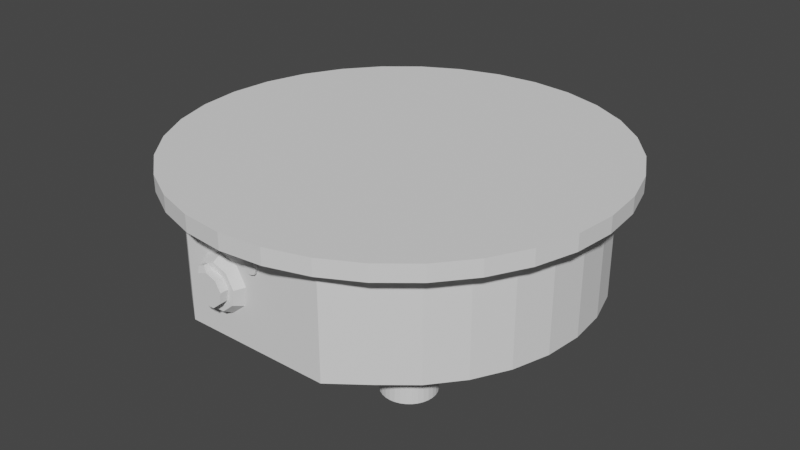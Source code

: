 # Source: billig.blend  (saved by Blender 3.6.13; exported with 4.5.12 LTS)
import bpy
from mathutils import Matrix  # noqa: F401  (used for matrix-valued properties, if any)

bpy.ops.wm.read_factory_settings(use_empty=True)
scene = bpy.context.scene
scene.name = 'Scene'

# ---- world
world_world = bpy.data.worlds.new('World'); scene.world = world_world
world_world.use_nodes = True; world_world.node_tree.nodes.clear()
_N = world_world.node_tree.nodes; _L = world_world.node_tree.links
n0 = _N.new('ShaderNodeOutputWorld'); n0.name = 'World Output'; n0.location = (300, 300)
n1 = _N.new('ShaderNodeBackground'); n1.name = 'Background'; n1.location = (10, 300)
n1.inputs[0].default_value = (0.05088, 0.05088, 0.05088, 1.0)
_L.new(n1.outputs[0], n0.inputs[0])
n0.is_active_output = True
world_world.color = (0.05088, 0.05088, 0.05088)
world_world.use_sun_shadow = False
world_world.sun_shadow_jitter_overblur = 0.0

# ---- meshes
me_circle = bpy.data.meshes.new('Circle')
me_circle.from_pydata([(1.048, 0.9586, 0.1355), (4.639, -3.194, -3.79), (1.249, 0.7571, 0.1355), (1.161, -1.879, -13.57), (1.107, 0.8161, 0.1355), (1.161, 1.877, -13.57), (4.814, -3.194, -3.773), (1.249, 1.238, 0.1355), (1.048, 1.036, 0.1355), (-0.5116, 0.6097, 0.3614), (2.513, -1.879, -13.43), (2.433e-08, 0.7959, 0.3614), (1.107, 1.179, 0.1355), (-0.7838, 0.1382, 0.3614), (2.513, 1.877, -13.43), (-0.6892, -0.3979, 0.3614), (3.814, -1.879, -13.04), (4.983, -3.194, -3.722), (-0.2722, -0.7479, 0.3614), (0.2722, -0.7479, 0.3614), (3.814, 1.877, -13.04), (0.6892, -0.3979, 0.3614), (5.138, -3.194, -3.639), (5.012, -1.879, -12.4), (0.7838, 0.1382, 0.3614), (5.012, 1.877, -12.4), (0.5116, 0.6097, 0.3614), (1.327, 0.7571, 0.1355), (-0.3651, 0.4351, 0.3614), (6.063, -1.879, -11.54), (1.737e-08, 0.568, 0.3614), (-0.5593, 0.09863, 0.3614), (1.529, 0.9586, 0.1355), (-0.4919, -0.284, 0.3614), (5.275, -3.194, -3.527), (-0.1943, -0.5337, 0.3614), (6.063, 1.877, -11.54), (1.47, 0.8161, 0.1355), (0.1943, -0.5337, 0.3614), (0.4919, -0.284, 0.3614), (5.386, -3.194, -3.391), (0.5593, 0.09863, 0.3614), (1.529, 1.036, 0.1355), (0.3651, 0.4351, 0.3614), (6.925, -1.879, -10.49), (-0.3651, 0.4351, 0.6525), (1.327, 1.238, 0.1355), (1.737e-08, 0.568, 0.6525), (6.925, 1.877, -10.49), (-0.5593, 0.09863, 0.6525), (1.47, 1.179, 0.1355), (-0.4919, -0.284, 0.6525), (7.566, -1.879, -9.288), (-0.1943, -0.5337, 0.6525), (5.469, -3.194, -3.235), (7.566, 1.877, -9.288), (0.1943, -0.5337, 0.6525), (7.96, -1.879, -7.987), (0.4919, -0.284, 0.6525), (0.5593, 0.09863, 0.6525), (5.521, -3.194, -3.066), (7.96, 1.877, -7.987), (0.3651, 0.4351, 0.6525), (8.093, -1.879, -6.635), (-0.363, 0.6655, 0.4219), (5.538, -3.194, -2.891), (-0.1496, 0.7431, 0.4219), (8.093, 1.877, -6.635), (-0.363, 0.6655, 0.592), (-0.1496, 0.7431, 0.592), (7.96, -1.879, -5.282), (5.521, -3.194, -2.716), (7.96, 1.877, -5.282), (7.566, -1.879, -3.981), (5.469, -3.194, -2.547), (7.566, 1.877, -3.981), (5.386, -3.194, -2.392), (6.925, -1.879, -2.783), (6.925, 1.877, -2.783), (5.275, -3.194, -2.255), (6.063, -1.879, -1.732), (6.063, 1.877, -1.732), (5.138, -3.194, -2.143), (5.012, -1.879, -0.8701), (5.012, 1.877, -0.8701), (4.983, -3.194, -2.06), (3.814, -1.879, 0.03388), (3.814, 1.877, 0.03388), (4.814, -3.194, -2.009), (2.513, -1.879, 0.03388), (2.513, 1.877, 0.03388), (1.161, -1.879, 0.03388), (4.639, -3.194, -1.992), (1.161, 1.877, 0.03388), (-0.1919, -1.879, 0.03388), (4.463, -3.194, -2.009), (-0.1919, 1.877, 0.03388), (4.295, -3.194, -2.06), (-1.492, -1.879, 0.03388), (-1.492, 1.877, 0.03388), (4.139, -3.194, -2.143), (-2.691, -1.879, -0.8701), (-2.691, 1.877, -0.8701), (-3.742, -1.879, -1.732), (4.003, -3.194, -2.255), (-3.742, 1.877, -1.732), (-4.604, -1.879, -2.783), (3.891, -3.194, -2.392), (-4.604, 1.877, -2.783), (-5.244, -1.879, -3.981), (3.808, -3.194, -2.547), (-5.244, 1.877, -3.981), (-5.639, -1.879, -5.282), (3.757, -3.194, -2.716), (-5.639, 1.877, -5.282), (-5.772, -1.879, -6.635), (3.74, -3.194, -2.891), (-5.772, 1.877, -6.635), (3.757, -3.194, -3.066), (-5.639, -1.879, -7.987), (-5.639, 1.877, -7.987), (3.808, -3.194, -3.235), (-5.244, -1.879, -9.288), (-5.244, 1.877, -9.288), (-4.604, -1.879, -10.49), (3.891, -3.194, -3.391), (-4.604, 1.877, -10.49), (4.003, -3.194, -3.527), (-3.742, -1.879, -11.54), (-3.742, 1.877, -11.54), (4.139, -3.194, -3.639), (-2.691, -1.879, -12.4), (-2.691, 1.877, -12.4), (4.295, -3.194, -3.722), (-1.492, -1.879, -13.04), (-1.492, 1.877, -13.04), (-0.1919, -1.879, -13.43), (4.463, -3.194, -3.773), (-0.1919, 1.877, -13.43), (-2.317, -3.194, -3.79), (2.665, 1.877, -14.2), (1.161, 1.877, -14.35), (-2.493, -3.194, -3.773), (4.112, 1.877, -13.76), (5.445, 1.877, -13.05), (6.614, 1.877, -12.09), (-2.662, -3.194, -3.722), (7.573, 1.877, -10.92), (-2.817, -3.194, -3.639), (8.285, 1.877, -9.586), (8.724, 1.877, -8.139), (-2.953, -3.194, -3.527), (8.872, 1.877, -6.635), (8.724, 1.877, -5.13), (-3.065, -3.194, -3.391), (8.285, 1.877, -3.683), (7.573, 1.877, -2.35), (6.614, 1.877, -1.181), (-3.148, -3.194, -3.235), (5.445, 1.877, -0.2224), (4.112, 1.877, 0.4903), (-3.199, -3.194, -3.066), (2.665, 1.877, 0.9291), (1.161, 1.877, 1.077), (-3.217, -3.194, -2.891), (-0.3439, 1.877, 0.9291), (-1.791, 1.877, 0.4903), (-3.199, -3.194, -2.716), (-3.124, 1.877, -0.2224), (-3.148, -3.194, -2.547), (-4.292, 1.877, -1.181), (-5.252, 1.877, -2.35), (-3.065, -3.194, -2.392), (-5.964, 1.877, -3.683), (-6.403, 1.877, -5.13), (-2.953, -3.194, -2.255), (-6.551, 1.877, -6.635), (-6.403, 1.877, -8.139), (-2.817, -3.194, -2.143), (-5.964, 1.877, -9.586), (-5.252, 1.877, -10.92), (-2.662, -3.194, -2.06), (-4.292, 1.877, -12.09), (-3.124, 1.877, -13.05), (-2.493, -3.194, -2.009), (-1.791, 1.877, -13.76), (-0.3439, 1.877, -14.2), (2.665, 2.45, -14.2), (-2.317, -3.194, -1.992), (1.161, 2.45, -14.35), (-2.142, -3.194, -2.009), (4.112, 2.45, -13.76), (5.445, 2.45, -13.05), (-1.973, -3.194, -2.06), (6.614, 2.45, -12.09), (7.573, 2.45, -10.92), (-1.818, -3.194, -2.143), (8.285, 2.45, -9.586), (8.724, 2.45, -8.139), (-1.682, -3.194, -2.255), (8.872, 2.45, -6.635), (8.724, 2.45, -5.13), (-1.57, -3.194, -2.392), (8.285, 2.45, -3.683), (7.573, 2.45, -2.35), (-1.487, -3.194, -2.547), (6.614, 2.45, -1.181), (5.445, 2.45, -0.2224), (-1.436, -3.194, -2.716), (4.112, 2.45, 0.4903), (2.665, 2.45, 0.9291), (-1.418, -3.194, -2.891), (1.161, 2.45, 1.077), (-0.3439, 2.45, 0.9291), (-1.436, -3.194, -3.066), (-1.791, 2.45, 0.4903), (-3.124, 2.45, -0.2224), (-1.487, -3.194, -3.235), (-4.292, 2.45, -1.181), (-5.252, 2.45, -2.35), (-5.964, 2.45, -3.683), (-1.57, -3.194, -3.391), (-6.403, 2.45, -5.13), (-1.682, -3.194, -3.527), (-6.551, 2.45, -6.635), (-6.403, 2.45, -8.139), (-1.818, -3.194, -3.639), (-5.964, 2.45, -9.586), (-5.252, 2.45, -10.92), (-1.973, -3.194, -3.722), (-4.292, 2.45, -12.09), (-3.124, 2.45, -13.05), (-2.142, -3.194, -3.773), (-1.791, 2.45, -13.76), (-0.3439, 2.45, -14.2), (1.161, 2.45, -6.635), (4.639, -3.194, -9.479), (4.814, -3.194, -9.496), (4.983, -3.194, -9.547), (5.138, -3.194, -9.63), (5.275, -3.194, -9.742), (5.386, -3.194, -9.878), (5.469, -3.194, -10.03), (5.521, -3.194, -10.2), (5.538, -3.194, -10.38), (5.521, -3.194, -10.55), (5.469, -3.194, -10.72), (5.386, -3.194, -10.88), (5.275, -3.194, -11.01), (5.138, -3.194, -11.13), (4.983, -3.194, -11.21), (4.814, -3.194, -11.26), (4.639, -3.194, -11.28), (4.463, -3.194, -11.26), (4.295, -3.194, -11.21), (4.139, -3.194, -11.13), (4.003, -3.194, -11.01), (3.891, -3.194, -10.88), (3.808, -3.194, -10.72), (3.757, -3.194, -10.55), (3.74, -3.194, -10.38), (3.757, -3.194, -10.2), (3.808, -3.194, -10.03), (3.891, -3.194, -9.878), (4.003, -3.194, -9.742), (4.139, -3.194, -9.63), (4.295, -3.194, -9.547), (4.463, -3.194, -9.496), (-2.317, -3.194, -9.479), (-2.493, -3.194, -9.496), (-2.662, -3.194, -9.547), (-2.817, -3.194, -9.63), (-2.953, -3.194, -9.742), (-3.065, -3.194, -9.878), (-3.148, -3.194, -10.03), (-3.199, -3.194, -10.2), (-3.217, -3.194, -10.38), (-3.199, -3.194, -10.55), (-3.148, -3.194, -10.72), (-3.065, -3.194, -10.88), (-2.953, -3.194, -11.01), (-2.817, -3.194, -11.13), (-2.662, -3.194, -11.21), (-2.493, -3.194, -11.26), (-2.317, -3.194, -11.28), (-2.142, -3.194, -11.26), (-1.973, -3.194, -11.21), (-1.818, -3.194, -11.13), (-1.682, -3.194, -11.01), (-1.57, -3.194, -10.88), (-1.487, -3.194, -10.72), (-1.436, -3.194, -10.55), (-1.418, -3.194, -10.38), (-1.436, -3.194, -10.2), (-1.487, -3.194, -10.03), (-1.57, -3.194, -9.878), (-1.682, -3.194, -9.742), (-1.818, -3.194, -9.63), (-1.973, -3.194, -9.547), (-2.142, -3.194, -9.496), (4.639, -1.879, -3.79), (4.814, -1.879, -3.773), (4.983, -1.879, -3.722), (5.138, -1.879, -3.639), (5.275, -1.879, -3.527), (5.386, -1.879, -3.391), (5.469, -1.879, -3.235), (5.521, -1.879, -3.066), (5.538, -1.879, -2.891), (5.521, -1.879, -2.716), (5.469, -1.879, -2.547), (5.386, -1.879, -2.392), (5.275, -1.879, -2.255), (5.138, -1.879, -2.143), (4.983, -1.879, -2.06), (4.814, -1.879, -2.009), (4.639, -1.879, -1.992), (4.463, -1.879, -2.009), (4.295, -1.879, -2.06), (4.139, -1.879, -2.143), (4.003, -1.879, -2.255), (3.891, -1.879, -2.392), (3.808, -1.879, -2.547), (3.757, -1.879, -2.716), (3.74, -1.879, -2.891), (3.757, -1.879, -3.066), (3.808, -1.879, -3.235), (3.891, -1.879, -3.391), (4.003, -1.879, -3.527), (4.139, -1.879, -3.639), (4.295, -1.879, -3.722), (4.463, -1.879, -3.773), (-2.493, -1.879, -3.773), (-2.317, -1.879, -3.79), (-2.662, -1.879, -3.722), (-2.817, -1.879, -3.639), (-2.953, -1.879, -3.527), (-3.065, -1.879, -3.391), (-3.148, -1.879, -3.235), (-3.199, -1.879, -3.066), (-3.217, -1.879, -2.891), (-3.199, -1.879, -2.716), (-3.148, -1.879, -2.547), (-3.065, -1.879, -2.392), (-2.983, -1.879, -2.292), (-2.953, -1.879, -2.255), (-2.817, -1.879, -2.143), (-2.662, -1.879, -2.06), (-2.493, -1.879, -2.009), (-2.317, -1.879, -1.992), (-2.142, -1.879, -2.009), (-1.973, -1.879, -2.06), (-1.818, -1.879, -2.143), (-1.682, -1.879, -2.255), (-1.57, -1.879, -2.392), (-1.487, -1.879, -2.547), (-1.436, -1.879, -2.716), (-1.418, -1.879, -2.891), (-1.436, -1.879, -3.066), (-1.487, -1.879, -3.235), (-1.57, -1.879, -3.391), (-1.682, -1.879, -3.527), (-1.818, -1.879, -3.639), (-1.973, -1.879, -3.722), (-2.142, -1.879, -3.773), (4.814, -1.879, -9.496), (4.639, -1.879, -9.479), (4.983, -1.879, -9.547), (5.138, -1.879, -9.63), (5.275, -1.879, -9.742), (5.386, -1.879, -9.878), (5.469, -1.879, -10.03), (5.521, -1.879, -10.2), (5.538, -1.879, -10.38), (5.521, -1.879, -10.55), (5.469, -1.879, -10.72), (5.386, -1.879, -10.88), (5.275, -1.879, -11.01), (5.138, -1.879, -11.13), (4.983, -1.879, -11.21), (4.814, -1.879, -11.26), (4.639, -1.879, -11.28), (4.463, -1.879, -11.26), (4.295, -1.879, -11.21), (4.139, -1.879, -11.13), (4.003, -1.879, -11.01), (3.891, -1.879, -10.88), (3.808, -1.879, -10.72), (3.757, -1.879, -10.55), (3.74, -1.879, -10.38), (3.757, -1.879, -10.2), (3.808, -1.879, -10.03), (3.891, -1.879, -9.878), (4.003, -1.879, -9.742), (4.139, -1.879, -9.63), (4.295, -1.879, -9.547), (4.463, -1.879, -9.496), (-2.317, -1.879, -9.479), (-2.493, -1.879, -9.496), (-2.662, -1.879, -9.547), (-2.817, -1.879, -9.63), (-2.953, -1.879, -9.742), (-3.065, -1.879, -9.878), (-3.148, -1.879, -10.03), (-3.199, -1.879, -10.2), (-3.217, -1.879, -10.38), (-3.199, -1.879, -10.55), (-3.148, -1.879, -10.72), (-3.065, -1.879, -10.88), (-2.983, -1.879, -10.98), (-2.953, -1.879, -11.01), (-2.817, -1.879, -11.13), (-2.662, -1.879, -11.21), (-2.493, -1.879, -11.26), (-2.317, -1.879, -11.28), (-2.142, -1.879, -11.26), (-1.973, -1.879, -11.21), (-1.818, -1.879, -11.13), (-1.682, -1.879, -11.01), (-1.57, -1.879, -10.88), (-1.487, -1.879, -10.72), (-1.436, -1.879, -10.55), (-1.418, -1.879, -10.38), (-1.436, -1.879, -10.2), (-1.487, -1.879, -10.03), (-1.57, -1.879, -9.878), (-1.682, -1.879, -9.742), (-1.818, -1.879, -9.63), (-1.973, -1.879, -9.547), (-2.142, -1.879, -9.496), (1.529, 1.036, 0.03388), (1.529, 0.9586, 0.03388), (1.249, 1.238, 0.03388), (1.327, 1.238, 0.03388), (1.048, 1.036, 0.03388), (1.048, 0.9586, 0.03388), (1.249, 0.7571, 0.03388), (1.161, 0.7938, 0.03388), (1.107, 0.8161, 0.03388), (1.161, 1.201, 0.03388), (1.107, 1.179, 0.03388), (1.327, 0.7571, 0.03388), (1.47, 0.8161, 0.03388), (1.47, 1.179, 0.03388), (-0.8495, -0.4904, 0.03388), (-0.966, 0.1703, 0.03388), (0.966, 0.1703, 0.03388), (0.8495, -0.4904, 0.03388), (-0.3355, -0.9217, 0.03388), (-0.1919, 0.911, 0.03388), (-0.6305, 0.7514, 0.03388), (2.281e-09, 0.9809, 0.03388), (0.6305, 0.7514, 0.03388), (-0.1919, -0.9217, 0.03388), (0.3355, -0.9217, 0.03388)], [], [(11, 9, 28, 30), (444, 15, 13, 445), (446, 24, 21, 447), (448, 18, 15, 444), (9, 11, 451, 449, 450), (452, 26, 24, 446), (454, 19, 18, 448, 453), (13, 9, 450, 445), (451, 11, 26, 452), (447, 21, 19, 454), (39, 41, 59, 58), (24, 26, 43, 41), (18, 19, 38, 35), (9, 13, 31, 28), (26, 11, 30, 43), (19, 21, 39, 38), (13, 15, 33, 31), (21, 24, 41, 39), (15, 18, 35, 33), (62, 47, 45, 49, 51, 53, 56, 58, 59), (33, 35, 53, 51), (47, 30, 66, 69), (41, 43, 62, 59), (35, 38, 56, 53), (28, 31, 49, 45), (43, 30, 47, 62), (38, 39, 58, 56), (31, 33, 51, 49), (66, 64, 68, 69), (30, 28, 64, 66), (28, 45, 68, 64), (45, 47, 69, 68), (50, 46, 7, 12, 8, 0, 4, 2, 27, 37, 32, 42), (42, 32, 431, 430), (432, 7, 46, 433), (0, 8, 434, 435), (436, 2, 4, 438, 437), (438, 4, 0, 435), (439, 440, 12, 7, 432), (434, 8, 12, 440), (37, 27, 441, 442), (431, 32, 37, 442), (433, 46, 50, 443), (443, 50, 42, 430), (27, 2, 436, 441), (6, 1, 300, 301), (17, 6, 301, 302), (22, 17, 302, 303), (34, 22, 303, 304), (305, 40, 34, 304), (306, 54, 40, 305), (307, 60, 54, 306), (308, 65, 60, 307), (309, 71, 65, 308), (310, 74, 71, 309), (311, 76, 74, 310), (312, 79, 76, 311), (313, 82, 79, 312), (314, 85, 82, 313), (315, 88, 85, 314), (316, 92, 88, 315), (317, 95, 92, 316), (318, 97, 95, 317), (319, 100, 97, 318), (320, 104, 100, 319), (107, 104, 320, 321), (110, 107, 321, 322), (113, 110, 322, 323), (116, 113, 323, 324), (118, 116, 324, 325), (121, 118, 325, 326), (125, 121, 326, 327), (127, 125, 327, 328), (130, 127, 328, 329), (133, 130, 329, 330), (137, 133, 330, 331), (1, 137, 331, 300), (137, 1, 6, 17, 22, 34, 40, 54, 60, 65, 71, 74, 76, 79, 82, 85, 88, 92, 95, 97, 100, 104, 107, 110, 113, 116, 118, 121, 125, 127, 130, 133), (139, 142, 332, 333), (142, 146, 334, 332), (146, 148, 335, 334), (148, 151, 336, 335), (151, 154, 337, 336), (154, 158, 338, 337), (158, 161, 339, 338), (161, 164, 340, 339), (164, 167, 341, 340), (167, 169, 342, 341), (169, 172, 343, 342), (344, 343, 172, 175, 345), (345, 175, 178, 346), (346, 178, 181, 347), (347, 181, 184, 348), (348, 184, 188, 349), (349, 188, 190, 350), (350, 190, 193, 351), (351, 193, 196, 352), (352, 196, 199, 353), (353, 199, 202, 354), (354, 202, 205, 355), (355, 205, 208, 356), (356, 208, 211, 357), (357, 211, 214, 358), (358, 214, 217, 359), (359, 217, 221, 360), (360, 221, 223, 361), (223, 226, 362, 361), (226, 229, 363, 362), (229, 232, 364, 363), (232, 139, 333, 364), (196, 193, 190, 188, 184, 181, 178, 175, 172, 169, 167, 164, 161, 158, 154, 151, 148, 146, 142, 139, 232, 229, 226, 223, 221, 217, 214, 211, 208, 205, 202, 199), (366, 236, 237, 365), (365, 237, 238, 367), (367, 238, 239, 368), (368, 239, 240, 369), (369, 240, 241, 370), (370, 241, 242, 371), (371, 242, 243, 372), (372, 243, 244, 373), (373, 244, 245, 374), (374, 245, 246, 375), (375, 246, 247, 376), (376, 247, 248, 377), (248, 249, 378, 377), (249, 250, 379, 378), (250, 251, 380, 379), (251, 252, 381, 380), (252, 253, 382, 381), (253, 254, 383, 382), (254, 255, 384, 383), (255, 256, 385, 384), (256, 257, 386, 385), (257, 258, 387, 386), (258, 259, 388, 387), (259, 260, 389, 388), (260, 261, 390, 389), (261, 262, 391, 390), (262, 263, 392, 391), (263, 264, 393, 392), (393, 264, 265, 394), (394, 265, 266, 395), (395, 266, 267, 396), (396, 267, 236, 366), (257, 256, 255, 254, 253, 252, 251, 250, 249, 248, 247, 246, 245, 244, 243, 242, 241, 240, 239, 238, 237, 236, 267, 266, 265, 264, 263, 262, 261, 260, 259, 258), (398, 269, 268, 397), (399, 270, 269, 398), (400, 271, 270, 399), (401, 272, 271, 400), (273, 272, 401, 402), (274, 273, 402, 403), (275, 274, 403, 404), (276, 275, 404, 405), (277, 276, 405, 406), (278, 277, 406, 407), (279, 278, 407, 408), (409, 410, 280, 279, 408), (281, 280, 410, 411), (282, 281, 411, 412), (283, 282, 412, 413), (284, 283, 413, 414), (285, 284, 414, 415), (286, 285, 415, 416), (287, 286, 416, 417), (288, 287, 417, 418), (419, 289, 288, 418), (420, 290, 289, 419), (421, 291, 290, 420), (422, 292, 291, 421), (423, 293, 292, 422), (424, 294, 293, 423), (425, 295, 294, 424), (426, 296, 295, 425), (427, 297, 296, 426), (428, 298, 297, 427), (429, 299, 298, 428), (397, 268, 299, 429), (299, 268, 269, 270, 271, 272, 273, 274, 275, 276, 277, 278, 279, 280, 281, 282, 283, 284, 285, 286, 287, 288, 289, 290, 291, 292, 293, 294, 295, 296, 297, 298), (3, 5, 14, 10), (10, 14, 20, 16), (16, 20, 25, 23), (23, 25, 36, 29), (29, 36, 48, 44), (44, 48, 55, 52), (52, 55, 61, 57), (57, 61, 67, 63), (63, 67, 72, 70), (70, 72, 75, 73), (73, 75, 78, 77), (77, 78, 81, 80), (80, 81, 84, 83), (83, 84, 87, 86), (86, 87, 90, 89), (436, 437, 91, 89, 90, 93, 439, 432, 433, 443, 430, 431, 442, 441), (453, 94, 91, 437, 438, 435, 434, 440, 439, 93, 96, 449, 451, 452, 446, 447, 454), (449, 96, 99, 98, 94, 453, 448, 444, 445, 450), (98, 99, 102, 101), (101, 102, 105, 103), (103, 105, 108, 106), (106, 108, 111, 109), (109, 111, 114, 112), (112, 114, 117, 115), (115, 117, 120, 119), (119, 120, 123, 122), (122, 123, 126, 124), (124, 126, 129, 128), (128, 129, 132, 131), (131, 132, 135, 134), (67, 61, 150, 152), (134, 135, 138, 136), (136, 138, 5, 3), (383, 384, 10, 16, 23, 29, 44, 373, 374, 375, 376, 377, 378, 379, 380, 381, 382), (306, 305, 70, 73, 77, 80, 83, 315, 314, 313, 312, 311, 310, 309, 308, 307), (343, 344, 103, 106, 109, 112, 115, 401, 400, 399, 398, 397, 429, 428, 427, 426, 425, 424, 423, 422, 421, 420, 419, 418, 417, 416, 415, 414, 413, 412, 411, 410, 409, 128, 131, 134, 136, 3, 10, 384, 385, 386, 387, 388, 389, 390, 391, 392, 393, 394, 395, 396, 366, 365, 367, 368, 369, 370, 371, 372, 373, 44, 52, 57, 63, 70, 305, 304, 303, 302, 301, 300, 331, 330, 329, 328, 327, 326, 325, 324, 323, 322, 321, 320, 319, 318, 317, 316, 315, 83, 86, 89, 91, 94, 352, 353, 354, 355, 356, 357, 358, 359, 360, 361, 362, 363, 364, 333, 332, 334, 335, 336, 337, 338, 339, 340, 341, 342), (402, 401, 115, 119, 122, 124, 128, 409, 408, 407, 406, 405, 404, 403), (351, 352, 94, 98, 101, 103, 344, 345, 346, 347, 348, 349, 350), (171, 170, 218, 219), (96, 93, 163, 165), (123, 120, 177, 179), (36, 25, 144, 145), (84, 81, 157, 159), (111, 108, 171, 173), (138, 135, 185, 186), (72, 67, 152, 153), (99, 96, 165, 166), (126, 123, 179, 180), (48, 36, 145, 147), (87, 84, 159, 160), (114, 111, 173, 174), (14, 5, 141, 140), (5, 138, 186, 141), (75, 72, 153, 155), (102, 99, 166, 168), (129, 126, 180, 182), (55, 48, 147, 149), (90, 87, 160, 162), (117, 114, 174, 176), (20, 14, 140, 143), (78, 75, 155, 156), (105, 102, 168, 170), (132, 129, 182, 183), (61, 55, 149, 150), (93, 90, 162, 163), (120, 117, 176, 177), (25, 20, 143, 144), (81, 78, 156, 157), (108, 105, 170, 171), (135, 132, 183, 185), (224, 222, 235), (152, 150, 198, 200), (173, 171, 219, 220), (153, 152, 200, 201), (174, 173, 220, 222), (155, 153, 201, 203), (176, 174, 222, 224), (156, 155, 203, 204), (177, 176, 224, 225), (157, 156, 204, 206), (179, 177, 225, 227), (159, 157, 206, 207), (180, 179, 227, 228), (160, 159, 207, 209), (140, 141, 189, 187), (182, 180, 228, 230), (162, 160, 209, 210), (143, 140, 187, 191), (183, 182, 230, 231), (163, 162, 210, 212), (144, 143, 191, 192), (185, 183, 231, 233), (165, 163, 212, 213), (145, 144, 192, 194), (186, 185, 233, 234), (166, 165, 213, 215), (147, 145, 194, 195), (141, 186, 234, 189), (168, 166, 215, 216), (149, 147, 195, 197), (170, 168, 216, 218), (150, 149, 197, 198), (204, 203, 235), (225, 224, 235), (206, 204, 235), (227, 225, 235), (207, 206, 235), (228, 227, 235), (209, 207, 235), (187, 189, 235), (230, 228, 235), (210, 209, 235), (191, 187, 235), (231, 230, 235), (212, 210, 235), (192, 191, 235), (233, 231, 235), (213, 212, 235), (194, 192, 235), (234, 233, 235), (215, 213, 235), (195, 194, 235), (189, 234, 235), (216, 215, 235), (197, 195, 235), (218, 216, 235), (198, 197, 235), (219, 218, 235), (200, 198, 235), (220, 219, 235), (201, 200, 235), (222, 220, 235), (203, 201, 235)])
_uv = me_circle.uv_layers.new(name='UVMap')
_uv.uv.foreach_set('vector', [0.0, 0.0, 0.0, 0.0, 0.0, 0.0, 0.0, 0.0, 0.0, 0.0, 0.0, 0.0, 0.0, 0.0, 0.0, 0.0, 0.0, 0.0, 0.0, 0.0, 0.0, 0.0, 0.0, 0.0, 0.0, 0.0, 0.0, 0.0, 0.0, 0.0, 0.0, 0.0, 0.0, 0.0, 0.0, 0.0, 0.0, 0.0, 0.0, 0.0, 0.0, 0.0, 0.0, 0.0, 0.0, 0.0, 0.0, 0.0, 0.0, 0.0, 0.0, 0.0, 0.0, 0.0, 0.0, 0.0, 0.0, 0.0, 0.0, 0.0, 0.0, 0.0, 0.0, 0.0, 0.0, 0.0, 0.0, 0.0, 0.0, 0.0, 0.0, 0.0, 0.0, 0.0, 0.0, 0.0, 0.0, 0.0, 0.0, 0.0, 0.0, 0.0, 0.0, 0.0, 0.0, 0.0, 0.0, 0.0, 0.0, 0.0, 0.0, 0.0, 0.0, 0.0, 0.0, 0.0, 0.0, 0.0, 0.0, 0.0, 0.0, 0.0, 0.0, 0.0, 0.0, 0.0, 0.0, 0.0, 0.0, 0.0, 0.0, 0.0, 0.0, 0.0, 0.0, 0.0, 0.0, 0.0, 0.0, 0.0, 0.0, 0.0, 0.0, 0.0, 0.0, 0.0, 0.0, 0.0, 0.0, 0.0, 0.0, 0.0, 0.0, 0.0, 0.0, 0.0, 0.0, 0.0, 0.0, 0.0, 0.0, 0.0, 0.0, 0.0, 0.0, 0.0, 0.0, 0.0, 0.0, 0.0, 0.0, 0.0, 0.0, 0.0, 0.0, 0.0, 0.0, 0.0, 0.0, 0.0, 0.0, 0.0, 0.0, 0.0, 0.0, 0.0, 0.0, 0.0, 0.0, 0.0, 0.0, 0.0, 0.0, 0.0, 0.0, 0.0, 0.0, 0.0, 0.0, 0.0, 0.0, 0.0, 0.0, 0.0, 0.0, 0.0, 0.0, 0.0, 0.0, 0.0, 0.0, 0.0, 0.0, 0.0, 0.0, 0.0, 0.0, 0.0, 0.0, 0.0, 0.0, 0.0, 0.0, 0.0, 0.0, 0.0, 0.0, 0.0, 0.0, 0.0, 0.0, 0.0, 0.0, 0.0, 0.0, 0.0, 0.0, 0.0, 0.0, 0.0, 0.0, 0.0, 0.0, 0.0, 0.0, 0.0, 0.0, 0.0, 0.0, 0.0, 0.0, 0.0, 0.0, 0.0, 0.0, 0.0, 0.0, 0.0, 0.0, 0.0, 0.0, 0.0, 0.0, 0.0, 0.0, 0.0, 0.0, 0.0, 0.0, 0.0, 0.0, 0.0, 0.0, 0.0, 0.0, 0.0, 0.0, 0.0, 0.0, 0.0, 0.0, 0.0, 0.0, 0.0, 0.0, 0.0, 0.0, 0.0, 0.0, 0.0, 0.4057, 0.7807, 0.375, 0.8548, 0.625, 0.8952, 0.5943, 0.9693, 0.5202, 1.0, 0.5202, 1.0, 0.5943, 0.9693, 0.625, 0.8952, 0.375, 0.8548, 0.4057, 0.7807, 0.4798, 0.75, 0.4798, 0.75, 0.5202, 0.75, 0.4798, 0.75, 0.4798, 0.5482, 0.5202, 0.5482, 0.7702, 0.5482, 0.7702, 0.5482, 0.7298, 0.5482, 0.7298, 0.5482, 0.4798, 0.0, 0.5202, 0.0, 0.5202, 0.2018, 0.4798, 0.2018, 0.2298, 0.5482, 0.2298, 0.75, 0.125, 0.75, 0.125, 0.5482, 0.1646, 0.5482, 0.375, 0.2018, 0.375, 0.0, 0.4798, 0.0, 0.4798, 0.2018, 0.8354, 0.5482, 0.875, 0.5482, 0.875, 0.75, 0.7702, 0.75, 0.7702, 0.5482, 0.5202, 0.2018, 0.5202, 0.0, 0.625, 0.0, 0.625, 0.2018, 0.375, 0.75, 0.2702, 0.75, 0.2702, 0.5482, 0.375, 0.5482, 0.4798, 0.5482, 0.4798, 0.75, 0.375, 0.75, 0.375, 0.5482, 0.7298, 0.5482, 0.7298, 0.75, 0.625, 0.75, 0.625, 0.5482, 0.625, 0.5482, 0.625, 0.75, 0.5202, 0.75, 0.5202, 0.5482, 0.2702, 0.5482, 0.2298, 0.75, 0.2298, 0.75, 0.2702, 0.5482, 0.9688, 0.5, 1.0, 0.5, 1.0, 0.8654, 0.9688, 0.8654, 0.9375, 0.5, 0.9688, 0.5, 0.9688, 0.8654, 0.9375, 0.8654, 0.9062, 0.5, 0.9375, 0.5, 0.9375, 0.8654, 0.9062, 0.8654, 0.875, 0.5, 0.9062, 0.5, 0.9062, 0.8654, 0.875, 0.8654, 0.8438, 0.8654, 0.8438, 0.5, 0.875, 0.5, 0.875, 0.8654, 0.8125, 0.8654, 0.8125, 0.5, 0.8438, 0.5, 0.8438, 0.8654, 0.7812, 0.8654, 0.7812, 0.5, 0.8125, 0.5, 0.8125, 0.8654, 0.75, 0.8654, 0.75, 0.5, 0.7812, 0.5, 0.7812, 0.8654, 0.7188, 0.8654, 0.7188, 0.5, 0.75, 0.5, 0.75, 0.8654, 0.6875, 0.8654, 0.6875, 0.5, 0.7188, 0.5, 0.7188, 0.8654, 0.6562, 0.8654, 0.6562, 0.5, 0.6875, 0.5, 0.6875, 0.8654, 0.625, 0.8654, 0.625, 0.5, 0.6562, 0.5, 0.6562, 0.8654, 0.5938, 0.8654, 0.5938, 0.5, 0.625, 0.5, 0.625, 0.8654, 0.5625, 0.8654, 0.5625, 0.5, 0.5938, 0.5, 0.5938, 0.8654, 0.5312, 0.8654, 0.5312, 0.5, 0.5625, 0.5, 0.5625, 0.8654, 0.5, 0.8654, 0.5, 0.5, 0.5312, 0.5, 0.5312, 0.8654, 0.4688, 0.8654, 0.4688, 0.5, 0.5, 0.5, 0.5, 0.8654, 0.4375, 0.8654, 0.4375, 0.5, 0.4688, 0.5, 0.4688, 0.8654, 0.4062, 0.8654, 0.4062, 0.5, 0.4375, 0.5, 0.4375, 0.8654, 0.375, 0.8654, 0.375, 0.5, 0.4062, 0.5, 0.4062, 0.8654, 0.3438, 0.5, 0.375, 0.5, 0.375, 0.8654, 0.3438, 0.8654, 0.3125, 0.5, 0.3438, 0.5, 0.3438, 0.8654, 0.3125, 0.8654, 0.2812, 0.5, 0.3125, 0.5, 0.3125, 0.8654, 0.2812, 0.8654, 0.25, 0.5, 0.2812, 0.5, 0.2812, 0.8654, 0.25, 0.8654, 0.2188, 0.5, 0.25, 0.5, 0.25, 0.8654, 0.2187, 0.8654, 0.1875, 0.5, 0.2188, 0.5, 0.2187, 0.8654, 0.1875, 0.8654, 0.1562, 0.5, 0.1875, 0.5, 0.1875, 0.8654, 0.1562, 0.8654, 0.125, 0.5, 0.1562, 0.5, 0.1562, 0.8654, 0.125, 0.8654, 0.09375, 0.5, 0.125, 0.5, 0.125, 0.8654, 0.09375, 0.8654, 0.0625, 0.5, 0.09375, 0.5, 0.09375, 0.8654, 0.0625, 0.8654, 0.03125, 0.5, 0.0625, 0.5, 0.0625, 0.8654, 0.03125, 0.8654, 0.0, 0.5, 0.03125, 0.5, 0.03125, 0.8654, 0.0, 0.8654, 0.7032, 0.4854, 0.75, 0.49, 0.7968, 0.4854, 0.8418, 0.4717, 0.8833, 0.4496, 0.9197, 0.4197, 0.9496, 0.3833, 0.9717, 0.3418, 0.9854, 0.2968, 0.99, 0.25, 0.9854, 0.2968, 0.9717, 0.3418, 0.9496, 0.3833, 0.9197, 0.4197, 0.8833, 0.4496, 0.8418, 0.4717, 0.7968, 0.4854, 0.75, 0.49, 0.7032, 0.4854, 0.6582, 0.4717, 0.6167, 0.4496, 0.5803, 0.08029, 0.5504, 0.1167, 0.5283, 0.1582, 0.5146, 0.2032, 0.51, 0.25, 0.5146, 0.2032, 0.5283, 0.1582, 0.5504, 0.1167, 0.5803, 0.08029, 0.6167, 0.4496, 0.6582, 0.4717, 1.0, 0.5, 0.9688, 0.5, 0.9688, 0.8654, 1.0, 0.8654, 0.9688, 0.5, 0.9375, 0.5, 0.9375, 0.8654, 0.9688, 0.8654, 0.9375, 0.5, 0.9062, 0.5, 0.9062, 0.8654, 0.9375, 0.8654, 0.9062, 0.5, 0.875, 0.5, 0.875, 0.8654, 0.9062, 0.8654, 0.875, 0.5, 0.8438, 0.5, 0.8438, 0.8654, 0.875, 0.8654, 0.8438, 0.5, 0.8125, 0.5, 0.8125, 0.8654, 0.8438, 0.8654, 0.8125, 0.5, 0.7812, 0.5, 0.7812, 0.8654, 0.8125, 0.8654, 0.7812, 0.5, 0.75, 0.5, 0.75, 0.8654, 0.7812, 0.8654, 0.75, 0.5, 0.7188, 0.5, 0.7188, 0.8654, 0.75, 0.8654, 0.7188, 0.5, 0.6875, 0.5, 0.6875, 0.8654, 0.7188, 0.8654, 0.6875, 0.5, 0.6562, 0.5, 0.6562, 0.8654, 0.6875, 0.8654, 0.6334, 0.8654, 0.6562, 0.8654, 0.6562, 0.5, 0.625, 0.5, 0.625, 0.8654, 0.625, 0.8654, 0.625, 0.5, 0.5938, 0.5, 0.5938, 0.8654, 0.5938, 0.8654, 0.5938, 0.5, 0.5625, 0.5, 0.5625, 0.8654, 0.5625, 0.8654, 0.5625, 0.5, 0.5312, 0.5, 0.5312, 0.8654, 0.5312, 0.8654, 0.5312, 0.5, 0.5, 0.5, 0.5, 0.8654, 0.5, 0.8654, 0.5, 0.5, 0.4688, 0.5, 0.4688, 0.8654, 0.4688, 0.8654, 0.4688, 0.5, 0.4375, 0.5, 0.4375, 0.8654, 0.4375, 0.8654, 0.4375, 0.5, 0.4062, 0.5, 0.4062, 0.8654, 0.4062, 0.8654, 0.4062, 0.5, 0.375, 0.5, 0.375, 0.8654, 0.375, 0.8654, 0.375, 0.5, 0.3438, 0.5, 0.3438, 0.8654, 0.3438, 0.8654, 0.3438, 0.5, 0.3125, 0.5, 0.3125, 0.8654, 0.3125, 0.8654, 0.3125, 0.5, 0.2812, 0.5, 0.2812, 0.8654, 0.2812, 0.8654, 0.2812, 0.5, 0.25, 0.5, 0.25, 0.8654, 0.25, 0.8654, 0.25, 0.5, 0.2188, 0.5, 0.2188, 0.8654, 0.2188, 0.8654, 0.2188, 0.5, 0.1875, 0.5, 0.1875, 0.8654, 0.1875, 0.8654, 0.1875, 0.5, 0.1562, 0.5, 0.1562, 0.8654, 0.1562, 0.8654, 0.1562, 0.5, 0.125, 0.5, 0.125, 0.8654, 0.125, 0.5, 0.09375, 0.5, 0.09375, 0.8654, 0.125, 0.8654, 0.09375, 0.5, 0.0625, 0.5, 0.0625, 0.8654, 0.09375, 0.8654, 0.0625, 0.5, 0.03125, 0.5, 0.03125, 0.8654, 0.0625, 0.8654, 0.03125, 0.5, 0.0, 0.5, 0.0, 0.8654, 0.03125, 0.8654, 0.5504, 0.1167, 0.5283, 0.1582, 0.7032, 0.01461, 0.75, 0.01, 0.7968, 0.01461, 0.8418, 0.02827, 0.9496, 0.3833, 0.9197, 0.4197, 0.9496, 0.1167, 0.9717, 0.1582, 0.9854, 0.2032, 0.99, 0.25, 0.9854, 0.2032, 0.9717, 0.1582, 0.9496, 0.1167, 0.9197, 0.4197, 0.9496, 0.3833, 0.8418, 0.02827, 0.7968, 0.01461, 0.75, 0.01, 0.7032, 0.01461, 0.5283, 0.1582, 0.5504, 0.1167, 0.5803, 0.4197, 0.5504, 0.3833, 0.6582, 0.02827, 0.5146, 0.2968, 0.51, 0.25, 0.5146, 0.2968, 0.6582, 0.02827, 0.5504, 0.3833, 0.5803, 0.4197, 1.0, 0.8654, 1.0, 0.5, 0.9688, 0.5, 0.9688, 0.8654, 0.9688, 0.8654, 0.9688, 0.5, 0.9375, 0.5, 0.9375, 0.8654, 0.9375, 0.8654, 0.9375, 0.5, 0.9062, 0.5, 0.9062, 0.8654, 0.9062, 0.8654, 0.9062, 0.5, 0.875, 0.5, 0.875, 0.8654, 0.875, 0.8654, 0.875, 0.5, 0.8438, 0.5, 0.8438, 0.8654, 0.8438, 0.8654, 0.8438, 0.5, 0.8125, 0.5, 0.8125, 0.8654, 0.8125, 0.8654, 0.8125, 0.5, 0.7812, 0.5, 0.7812, 0.8654, 0.7812, 0.8654, 0.7812, 0.5, 0.75, 0.5, 0.75, 0.8654, 0.75, 0.8654, 0.75, 0.5, 0.7188, 0.5, 0.7188, 0.8654, 0.7188, 0.8654, 0.7188, 0.5, 0.6875, 0.5, 0.6875, 0.8654, 0.6875, 0.8654, 0.6875, 0.5, 0.6562, 0.5, 0.6562, 0.8654, 0.6562, 0.8654, 0.6562, 0.5, 0.625, 0.5, 0.625, 0.8654, 0.625, 0.5, 0.5938, 0.5, 0.5938, 0.8654, 0.625, 0.8654, 0.5938, 0.5, 0.5625, 0.5, 0.5625, 0.8654, 0.5938, 0.8654, 0.5625, 0.5, 0.5312, 0.5, 0.5312, 0.8654, 0.5625, 0.8654, 0.5312, 0.5, 0.5, 0.5, 0.5, 0.8654, 0.5312, 0.8654, 0.5, 0.5, 0.4688, 0.5, 0.4688, 0.8654, 0.5, 0.8654, 0.4688, 0.5, 0.4375, 0.5, 0.4375, 0.8654, 0.4688, 0.8654, 0.4375, 0.5, 0.4062, 0.5, 0.4062, 0.8654, 0.4375, 0.8654, 0.4062, 0.5, 0.375, 0.5, 0.375, 0.8654, 0.4062, 0.8654, 0.375, 0.5, 0.3438, 0.5, 0.3438, 0.8654, 0.375, 0.8654, 0.3438, 0.5, 0.3125, 0.5, 0.3125, 0.8654, 0.3438, 0.8654, 0.3125, 0.5, 0.2812, 0.5, 0.2812, 0.8654, 0.3125, 0.8654, 0.2812, 0.5, 0.25, 0.5, 0.25, 0.8654, 0.2812, 0.8654, 0.25, 0.5, 0.2188, 0.5, 0.2188, 0.8654, 0.25, 0.8654, 0.2188, 0.5, 0.1875, 0.5, 0.1875, 0.8654, 0.2188, 0.8654, 0.1875, 0.5, 0.1562, 0.5, 0.1562, 0.8654, 0.1875, 0.8654, 0.1562, 0.5, 0.125, 0.5, 0.125, 0.8654, 0.1562, 0.8654, 0.125, 0.8654, 0.125, 0.5, 0.09375, 0.5, 0.09375, 0.8654, 0.09375, 0.8654, 0.09375, 0.5, 0.0625, 0.5, 0.0625, 0.8654, 0.0625, 0.8654, 0.0625, 0.5, 0.03125, 0.5, 0.03125, 0.8654, 0.03125, 0.8654, 0.03125, 0.5, 0.0, 0.5, 0.0, 0.8654, 0.5504, 0.3833, 0.5803, 0.4197, 0.6167, 0.4496, 0.6582, 0.4717, 0.7032, 0.01461, 0.75, 0.01, 0.7968, 0.01461, 0.8418, 0.02827, 0.8833, 0.05045, 0.9197, 0.08029, 0.9496, 0.1167, 0.9717, 0.1582, 0.9854, 0.2032, 0.99, 0.25, 0.9854, 0.2032, 0.9717, 0.1582, 0.9496, 0.1167, 0.9197, 0.08029, 0.8833, 0.05045, 0.8418, 0.02827, 0.7968, 0.01461, 0.75, 0.01, 0.7032, 0.01461, 0.6582, 0.4717, 0.6167, 0.4496, 0.5803, 0.4197, 0.5504, 0.3833, 0.5283, 0.3418, 0.5146, 0.2968, 0.51, 0.25, 0.5146, 0.2968, 0.5283, 0.3418, 0.9688, 0.8654, 0.9688, 0.5, 1.0, 0.5, 1.0, 0.8654, 0.9375, 0.8654, 0.9375, 0.5, 0.9688, 0.5, 0.9688, 0.8654, 0.9062, 0.8654, 0.9062, 0.5, 0.9375, 0.5, 0.9375, 0.8654, 0.875, 0.8654, 0.875, 0.5, 0.9062, 0.5, 0.9062, 0.8654, 0.8438, 0.5, 0.875, 0.5, 0.875, 0.8654, 0.8438, 0.8654, 0.8125, 0.5, 0.8438, 0.5, 0.8438, 0.8654, 0.8125, 0.8654, 0.7812, 0.5, 0.8125, 0.5, 0.8125, 0.8654, 0.7812, 0.8654, 0.75, 0.5, 0.7812, 0.5, 0.7812, 0.8654, 0.75, 0.8654, 0.7188, 0.5, 0.75, 0.5, 0.75, 0.8654, 0.7188, 0.8654, 0.6875, 0.5, 0.7188, 0.5, 0.7188, 0.8654, 0.6875, 0.8654, 0.6562, 0.5, 0.6875, 0.5, 0.6875, 0.8654, 0.6562, 0.8654, 0.6334, 0.8654, 0.625, 0.8654, 0.625, 0.5, 0.6562, 0.5, 0.6562, 0.8654, 0.5938, 0.5, 0.625, 0.5, 0.625, 0.8654, 0.5938, 0.8654, 0.5625, 0.5, 0.5938, 0.5, 0.5938, 0.8654, 0.5625, 0.8654, 0.5312, 0.5, 0.5625, 0.5, 0.5625, 0.8654, 0.5312, 0.8654, 0.5, 0.5, 0.5312, 0.5, 0.5312, 0.8654, 0.5, 0.8654, 0.4688, 0.5, 0.5, 0.5, 0.5, 0.8654, 0.4688, 0.8654, 0.4375, 0.5, 0.4688, 0.5, 0.4688, 0.8654, 0.4375, 0.8654, 0.4062, 0.5, 0.4375, 0.5, 0.4375, 0.8654, 0.4062, 0.8654, 0.375, 0.5, 0.4062, 0.5, 0.4062, 0.8654, 0.375, 0.8654, 0.3438, 0.8654, 0.3438, 0.5, 0.375, 0.5, 0.375, 0.8654, 0.3125, 0.8654, 0.3125, 0.5, 0.3438, 0.5, 0.3438, 0.8654, 0.2812, 0.8654, 0.2812, 0.5, 0.3125, 0.5, 0.3125, 0.8654, 0.25, 0.8654, 0.25, 0.5, 0.2812, 0.5, 0.2812, 0.8654, 0.2187, 0.8654, 0.2188, 0.5, 0.25, 0.5, 0.25, 0.8654, 0.1875, 0.8654, 0.1875, 0.5, 0.2188, 0.5, 0.2187, 0.8654, 0.1562, 0.8654, 0.1562, 0.5, 0.1875, 0.5, 0.1875, 0.8654, 0.125, 0.8654, 0.125, 0.5, 0.1562, 0.5, 0.1562, 0.8654, 0.09375, 0.8654, 0.09375, 0.5, 0.125, 0.5, 0.125, 0.8654, 0.0625, 0.8654, 0.0625, 0.5, 0.09375, 0.5, 0.09375, 0.8654, 0.03125, 0.8654, 0.03125, 0.5, 0.0625, 0.5, 0.0625, 0.8654, 0.0, 0.8654, 0.0, 0.5, 0.03125, 0.5, 0.03125, 0.8654, 0.7032, 0.4854, 0.75, 0.49, 0.7968, 0.4854, 0.8418, 0.4717, 0.8833, 0.4496, 0.9197, 0.4197, 0.9496, 0.3833, 0.9717, 0.3418, 0.9854, 0.2968, 0.99, 0.25, 0.9854, 0.2968, 0.9717, 0.3418, 0.9496, 0.3833, 0.9197, 0.4197, 0.8833, 0.4496, 0.8418, 0.4717, 0.7968, 0.4854, 0.75, 0.49, 0.7032, 0.4854, 0.9717, 0.3418, 0.9496, 0.3833, 0.5803, 0.08029, 0.5504, 0.1167, 0.5283, 0.1582, 0.5146, 0.2032, 0.75, 0.49, 0.5146, 0.2032, 0.5283, 0.1582, 0.5504, 0.1167, 0.5803, 0.08029, 0.9496, 0.3833, 0.9717, 0.3418, 1.0, 0.5, 1.0, 1.0, 0.9688, 1.0, 0.9688, 0.5, 0.9688, 0.5, 0.9688, 1.0, 0.9375, 1.0, 0.9375, 0.5, 0.9375, 0.5, 0.9375, 1.0, 0.9062, 1.0, 0.9062, 0.5, 0.9062, 0.5, 0.9062, 1.0, 0.875, 1.0, 0.875, 0.5, 0.875, 0.5, 0.875, 1.0, 0.8438, 1.0, 0.8438, 0.5, 0.8438, 0.5, 0.8438, 1.0, 0.8125, 1.0, 0.8125, 0.5, 0.8125, 0.5, 0.8125, 1.0, 0.7812, 1.0, 0.7812, 0.5, 0.7812, 0.5, 0.7812, 1.0, 0.75, 1.0, 0.75, 0.5, 0.75, 0.5, 0.75, 1.0, 0.7188, 1.0, 0.7188, 0.5, 0.7188, 0.5, 0.7188, 1.0, 0.6875, 1.0, 0.6875, 0.5, 0.6875, 0.5, 0.6875, 1.0, 0.6562, 1.0, 0.6562, 0.5, 0.6562, 0.5, 0.6562, 1.0, 0.625, 1.0, 0.625, 0.5, 0.625, 0.5, 0.625, 1.0, 0.5938, 1.0, 0.5938, 0.5, 0.5938, 0.5, 0.5938, 1.0, 0.5625, 1.0, 0.5625, 0.5, 0.5625, 0.5, 0.5625, 0.5, 0.5312, 0.5, 0.5312, 0.5, 0.502, 0.8509, 0.5, 0.8558, 0.5, 0.8558, 0.5312, 0.5, 0.5312, 0.5, 0.5, 0.8558, 0.5, 0.8558, 0.502, 0.8509, 0.5038, 0.5, 0.5071, 0.5, 0.5085, 0.5, 0.5085, 0.5, 0.5071, 0.5, 0.5038, 0.5, 0.4688, 1.0, 0.4688, 1.0, 0.5, 0.9101, 0.5, 0.9101, 0.4988, 0.9071, 0.4974, 1.0, 0.4974, 1.0, 0.4988, 0.9071, 0.5, 0.9101, 0.5, 0.9101, 0.4688, 1.0, 0.4688, 1.0, 0.4732, 1.0, 0.4878, 1.0, 0.4955, 1.0, 0.4928, 1.0, 0.4809, 1.0, 0.4688, 0.5, 0.4688, 0.5, 0.4375, 0.5, 0.4375, 0.5, 0.4688, 0.5, 0.4688, 0.5, 0.4653, 0.5, 0.453, 0.5, 0.4502, 0.5, 0.4582, 0.5, 0.4375, 0.5, 0.4375, 1.0, 0.4062, 1.0, 0.4062, 0.5, 0.4062, 0.5, 0.4062, 1.0, 0.375, 1.0, 0.375, 0.5, 0.375, 0.5, 0.375, 1.0, 0.3438, 1.0, 0.3438, 0.5, 0.3438, 0.5, 0.3438, 1.0, 0.3125, 1.0, 0.3125, 0.5, 0.3125, 0.5, 0.3125, 1.0, 0.2812, 1.0, 0.2812, 0.5, 0.2812, 0.5, 0.2812, 1.0, 0.25, 1.0, 0.25, 0.5, 0.25, 0.5, 0.25, 1.0, 0.2188, 1.0, 0.2188, 0.5, 0.2188, 0.5, 0.2188, 1.0, 0.1875, 1.0, 0.1875, 0.5, 0.1875, 0.5, 0.1875, 1.0, 0.1562, 1.0, 0.1562, 0.5, 0.1562, 0.5, 0.1562, 1.0, 0.125, 1.0, 0.125, 0.5, 0.125, 0.5, 0.125, 1.0, 0.09375, 1.0, 0.09375, 0.5, 0.09375, 0.5, 0.09375, 1.0, 0.0625, 1.0, 0.0625, 0.5, 0.75, 1.0, 0.7812, 1.0, 0.75, 1.0, 0.75, 1.0, 0.0625, 0.5, 0.0625, 1.0, 0.03125, 1.0, 0.03125, 0.5, 0.03125, 0.5, 0.03125, 1.0, 0.0, 1.0, 0.0, 0.5, 0.8585, 0.4083, 0.8531, 0.4055, 0.7968, 0.4854, 0.8418, 0.4215, 0.8833, 0.4496, 0.9197, 0.4197, 0.9496, 0.3833, 0.9015, 0.4346, 0.9009, 0.4351, 0.8992, 0.4366, 0.8963, 0.4389, 0.8924, 0.4421, 0.8877, 0.446, 0.8823, 0.4501, 0.8765, 0.4532, 0.8704, 0.4565, 0.8643, 0.4101, 0.8992, 0.1324, 0.8963, 0.1378, 0.9854, 0.2032, 0.9717, 0.1932, 0.9496, 0.1769, 0.9197, 0.155, 0.8833, 0.05045, 0.8765, 0.0904, 0.8823, 0.05639, 0.8877, 0.05403, 0.8924, 0.0579, 0.8963, 0.1378, 0.8992, 0.1324, 0.9009, 0.1266, 0.9015, 0.1417, 0.9009, 0.1266, 0.6037, 0.4024, 0.6065, 0.4003, 0.5803, 0.4197, 0.5504, 0.1167, 0.5283, 0.1582, 0.5146, 0.2032, 0.51, 0.25, 0.6076, 0.4016, 0.6123, 0.4055, 0.6177, 0.4501, 0.6235, 0.4532, 0.6296, 0.4565, 0.6357, 0.4597, 0.6415, 0.4628, 0.6469, 0.4657, 0.6516, 0.4682, 0.6555, 0.4703, 0.6584, 0.4718, 0.6601, 0.4723, 0.6607, 0.4725, 0.6601, 0.4723, 0.6584, 0.4718, 0.6555, 0.4703, 0.6516, 0.4682, 0.6469, 0.4657, 0.6415, 0.4628, 0.6357, 0.4597, 0.6296, 0.4565, 0.6235, 0.4532, 0.6177, 0.4501, 0.6123, 0.4055, 0.6076, 0.4016, 0.6065, 0.4003, 0.5803, 0.4197, 0.6167, 0.4496, 0.6582, 0.4717, 0.7032, 0.4854, 0.75, 0.49, 0.7968, 0.4854, 0.8531, 0.4055, 0.8484, 0.4122, 0.8445, 0.4177, 0.8416, 0.4217, 0.8399, 0.4243, 0.8393, 0.4251, 0.8399, 0.4243, 0.8416, 0.4217, 0.8445, 0.4177, 0.8484, 0.4122, 0.8531, 0.4055, 0.8585, 0.3508, 0.8643, 0.3491, 0.8704, 0.3485, 0.8765, 0.3491, 0.8823, 0.3508, 0.8877, 0.3537, 0.8924, 0.3576, 0.8963, 0.3623, 0.8992, 0.3677, 0.9009, 0.3735, 0.9015, 0.3796, 0.9496, 0.3833, 0.9717, 0.3418, 0.9854, 0.2968, 0.99, 0.25, 0.9854, 0.2968, 0.8963, 0.3623, 0.8924, 0.3576, 0.8877, 0.3537, 0.8823, 0.3508, 0.8765, 0.3491, 0.8704, 0.3485, 0.8643, 0.3491, 0.8585, 0.3508, 0.8531, 0.4055, 0.8484, 0.4122, 0.8445, 0.4177, 0.8416, 0.4217, 0.8399, 0.4243, 0.8393, 0.4251, 0.8399, 0.4243, 0.8416, 0.4217, 0.8445, 0.4177, 0.8484, 0.4122, 0.8531, 0.4055, 0.8585, 0.3508, 0.8643, 0.3491, 0.8704, 0.3485, 0.8765, 0.3491, 0.8833, 0.3514, 0.8418, 0.4215, 0.7968, 0.4854, 0.75, 0.49, 0.7032, 0.4854, 0.6469, 0.4657, 0.6516, 0.4682, 0.6555, 0.4703, 0.6584, 0.4718, 0.6601, 0.4723, 0.6607, 0.4725, 0.6601, 0.4723, 0.6584, 0.4718, 0.6555, 0.4703, 0.6516, 0.4682, 0.6469, 0.4657, 0.6415, 0.4628, 0.6357, 0.4597, 0.6296, 0.4565, 0.6235, 0.4532, 0.6177, 0.4501, 0.6123, 0.4055, 0.6076, 0.4016, 0.6037, 0.4024, 0.6008, 0.4045, 0.5991, 0.4059, 0.5985, 0.4063, 0.5991, 0.4059, 0.6008, 0.4045, 0.6037, 0.3623, 0.6076, 0.3576, 0.51, 0.25, 0.5146, 0.2551, 0.5283, 0.2701, 0.5504, 0.2946, 0.5803, 0.3275, 0.6065, 0.3589, 0.6037, 0.3623, 0.6008, 0.3677, 0.5991, 0.3482, 0.5985, 0.3475, 0.5991, 0.3482, 0.6008, 0.3677, 0.6415, 0.09248, 0.6469, 0.09533, 0.7032, 0.01461, 0.6582, 0.07917, 0.6167, 0.05045, 0.5803, 0.08029, 0.6065, 0.05875, 0.6076, 0.0579, 0.6123, 0.05403, 0.6177, 0.0499, 0.6235, 0.04678, 0.6296, 0.04354, 0.6357, 0.09065, 0.3438, 1.0, 0.375, 1.0, 0.375, 1.0, 0.3438, 1.0, 0.4688, 1.0, 0.5, 1.0, 0.5, 1.0, 0.4688, 1.0, 0.1875, 1.0, 0.1875, 1.0, 0.2188, 1.0, 0.1875, 1.0, 0.875, 1.0, 0.9062, 1.0, 0.8934, 1.0, 0.875, 1.0, 0.5938, 1.0, 0.625, 1.0, 0.625, 1.0, 0.5938, 1.0, 0.3125, 1.0, 0.3438, 1.0, 0.3125, 1.0, 0.3125, 1.0, 0.03125, 1.0, 0.0625, 1.0, 0.0625, 1.0, 0.03125, 1.0, 0.7188, 1.0, 0.7188, 1.0, 0.75, 1.0, 0.7188, 1.0, 0.4375, 1.0, 0.4688, 1.0, 0.4651, 1.0, 0.4375, 1.0, 0.1562, 1.0, 0.1562, 1.0, 0.1875, 1.0, 0.1562, 1.0, 0.8438, 1.0, 0.875, 1.0, 0.855, 1.0, 0.8438, 1.0, 0.5625, 1.0, 0.5938, 1.0, 0.5938, 1.0, 0.5625, 1.0, 0.2812, 1.0, 0.3125, 1.0, 0.2812, 1.0, 0.2812, 1.0, 0.9688, 1.0, 1.0, 1.0, 1.0, 1.0, 0.9688, 1.0, 0.0, 1.0, 0.03125, 1.0, 0.03125, 1.0, 0.0, 1.0, 0.6875, 1.0, 0.6875, 1.0, 0.7188, 1.0, 0.6875, 1.0, 0.4062, 1.0, 0.4375, 1.0, 0.4297, 1.0, 0.4062, 1.0, 0.125, 1.0, 0.1562, 1.0, 0.1562, 1.0, 0.125, 1.0, 0.8125, 1.0, 0.8438, 1.0, 0.8125, 1.0, 0.8125, 1.0, 0.5312, 1.0, 0.5625, 1.0, 0.5625, 1.0, 0.5312, 1.0, 0.25, 1.0, 0.2812, 1.0, 0.25, 1.0, 0.25, 1.0, 0.9375, 1.0, 0.9688, 1.0, 0.9651, 1.0, 0.9375, 1.0, 0.6562, 1.0, 0.6562, 1.0, 0.6875, 1.0, 0.6562, 1.0, 0.375, 1.0, 0.4062, 1.0, 0.3934, 1.0, 0.375, 1.0, 0.09375, 1.0, 0.125, 1.0, 0.125, 1.0, 0.09375, 1.0, 0.7812, 1.0, 0.8125, 1.0, 0.7812, 1.0, 0.7812, 1.0, 0.5, 1.0, 0.5312, 1.0, 0.5312, 1.0, 0.5, 1.0, 0.2188, 1.0, 0.2188, 1.0, 0.25, 1.0, 0.2188, 1.0, 0.9062, 1.0, 0.9375, 1.0, 0.9297, 1.0, 0.9062, 1.0, 0.625, 1.0, 0.6562, 1.0, 0.6562, 1.0, 0.625, 1.0, 0.3438, 1.0, 0.375, 1.0, 0.355, 1.0, 0.3438, 1.0, 0.0625, 1.0, 0.09375, 1.0, 0.09375, 1.0, 0.0625, 1.0, 0.25, 1.0, 0.25, 1.0, 0.25, 1.0, 0.75, 1.0, 0.7812, 1.0, 0.7812, 1.0, 0.75, 1.0, 0.3125, 1.0, 0.3438, 1.0, 0.3438, 1.0, 0.3125, 1.0, 0.7188, 1.0, 0.75, 1.0, 0.75, 1.0, 0.7188, 1.0, 0.2812, 1.0, 0.3125, 1.0, 0.3125, 1.0, 0.2812, 1.0, 0.6875, 1.0, 0.7188, 1.0, 0.7188, 1.0, 0.6875, 1.0, 0.25, 1.0, 0.2812, 1.0, 0.2812, 1.0, 0.25, 1.0, 0.6562, 1.0, 0.6875, 1.0, 0.6875, 1.0, 0.6562, 1.0, 0.2188, 1.0, 0.25, 1.0, 0.25, 1.0, 0.2188, 1.0, 0.625, 1.0, 0.6562, 1.0, 0.6562, 1.0, 0.625, 1.0, 0.1875, 1.0, 0.2188, 1.0, 0.2188, 1.0, 0.1875, 1.0, 0.5938, 1.0, 0.625, 1.0, 0.625, 1.0, 0.5938, 1.0, 0.1562, 1.0, 0.1875, 1.0, 0.1875, 1.0, 0.1562, 1.0, 0.5625, 1.0, 0.5938, 1.0, 0.5938, 1.0, 0.5625, 1.0, 0.9688, 1.0, 1.0, 1.0, 1.0, 1.0, 0.9688, 1.0, 0.125, 1.0, 0.1562, 1.0, 0.1562, 1.0, 0.125, 1.0, 0.5312, 1.0, 0.5625, 1.0, 0.5625, 1.0, 0.5312, 1.0, 0.9375, 1.0, 0.9688, 1.0, 0.9688, 1.0, 0.9375, 1.0, 0.09375, 1.0, 0.125, 1.0, 0.125, 1.0, 0.09375, 1.0, 0.5, 1.0, 0.5312, 1.0, 0.5312, 1.0, 0.5, 1.0, 0.9062, 1.0, 0.9375, 1.0, 0.9375, 1.0, 0.9062, 1.0, 0.0625, 1.0, 0.09375, 1.0, 0.09375, 1.0, 0.0625, 1.0, 0.4688, 1.0, 0.5, 1.0, 0.5, 1.0, 0.4688, 1.0, 0.875, 1.0, 0.9062, 1.0, 0.9062, 1.0, 0.875, 1.0, 0.03125, 1.0, 0.0625, 1.0, 0.0625, 1.0, 0.03125, 1.0, 0.4375, 1.0, 0.4688, 1.0, 0.4688, 1.0, 0.4375, 1.0, 0.8438, 1.0, 0.875, 1.0, 0.875, 1.0, 0.8438, 1.0, 0.0, 1.0, 0.03125, 1.0, 0.03125, 1.0, 0.0, 1.0, 0.4062, 1.0, 0.4375, 1.0, 0.4375, 1.0, 0.4062, 1.0, 0.8125, 1.0, 0.8438, 1.0, 0.8438, 1.0, 0.8125, 1.0, 0.375, 1.0, 0.4062, 1.0, 0.4062, 1.0, 0.375, 1.0, 0.7812, 1.0, 0.8125, 1.0, 0.8125, 1.0, 0.7812, 1.0, 0.6562, 1.0, 0.6875, 1.0, 0.6562, 1.0, 0.2188, 1.0, 0.25, 1.0, 0.2188, 1.0, 0.625, 1.0, 0.6562, 1.0, 0.625, 1.0, 0.1875, 1.0, 0.2188, 1.0, 0.1875, 1.0, 0.5938, 1.0, 0.625, 1.0, 0.5938, 1.0, 0.1562, 1.0, 0.1875, 1.0, 0.1562, 1.0, 0.5625, 1.0, 0.5938, 1.0, 0.5625, 1.0, 0.9688, 1.0, 0.9688, 1.0, 0.9688, 1.0, 0.125, 1.0, 0.1562, 1.0, 0.125, 1.0, 0.5312, 1.0, 0.5625, 1.0, 0.5312, 1.0, 0.9375, 1.0, 0.9375, 1.0, 0.9375, 1.0, 0.09375, 1.0, 0.125, 1.0, 0.09375, 1.0, 0.5, 1.0, 0.5312, 1.0, 0.5, 1.0, 0.9062, 1.0, 0.9062, 1.0, 0.9062, 1.0, 0.0625, 1.0, 0.09375, 1.0, 0.0625, 1.0, 0.4688, 1.0, 0.4688, 1.0, 0.4688, 1.0, 0.875, 1.0, 0.875, 1.0, 0.875, 1.0, 0.03125, 1.0, 0.0625, 1.0, 0.03125, 1.0, 0.4375, 1.0, 0.4375, 1.0, 0.4375, 1.0, 0.8438, 1.0, 0.8438, 1.0, 0.8438, 1.0, 0.0, 1.0, 0.03125, 1.0, 0.0, 1.0, 0.4062, 1.0, 0.4062, 1.0, 0.4062, 1.0, 0.8125, 1.0, 0.8125, 1.0, 0.8125, 1.0, 0.375, 1.0, 0.375, 1.0, 0.375, 1.0, 0.7812, 1.0, 0.7812, 1.0, 0.7812, 1.0, 0.3438, 1.0, 0.3438, 1.0, 0.3438, 1.0, 0.75, 1.0, 0.75, 1.0, 0.75, 1.0, 0.3125, 1.0, 0.3125, 1.0, 0.3125, 1.0, 0.7188, 1.0, 0.75, 1.0, 0.7188, 1.0, 0.2812, 1.0, 0.2812, 1.0, 0.2812, 1.0, 0.6875, 1.0, 0.7188, 1.0, 0.6875, 1.0])
me_circle.update()

# ---- objects
ob_billig = bpy.data.objects.new('billig', me_circle)

# ---- transforms, parenting, visibility, modifiers, constraints
ob_billig.location = (-0.1674, -0.957, 0.0001705)
ob_billig.rotation_euler = (1.571, -0.0, 0.0)
ob_billig.scale = (0.1442, 0.1442, 0.1442)

# ---- collection membership
scene.collection.objects.link(ob_billig)

# ---- scene / render settings (as saved in the file)
scene.frame_start = 1; scene.frame_end = 250; scene.frame_set(1)
scene.render.engine = 'BLENDER_EEVEE_NEXT'
scene.cycles.sampling_pattern = 'TABULATED_SOBOL'
scene.view_settings.view_transform = 'Filmic'
bpy.context.view_layer.update()

# ---- added for rendering (the .blend has no active camera and no usable light): camera, sun
cam_auto = bpy.data.cameras.new('AutoCamera')
cam_auto.lens = 50.0
cam_auto.sensor_width = 36.0
cam_auto.clip_end = 1000.0
ob_auto_camera = bpy.data.objects.new('AutoCamera', cam_auto)
scene.collection.objects.link(ob_auto_camera)
ob_auto_camera.location = (3.00686, -3.60823, 2.35204)
ob_auto_camera.rotation_euler = (1.09748, -7.21219e-08, 0.694738)
scene.camera = ob_auto_camera
light_auto_sun = bpy.data.lights.new('AutoSun', 'SUN')
light_auto_sun.energy = 3.0
light_auto_sun.angle = 0.0523599
ob_auto_sun = bpy.data.objects.new('AutoSun', light_auto_sun)
scene.collection.objects.link(ob_auto_sun)
ob_auto_sun.rotation_euler = (0.872665, 0.174533, 0.523599)
bpy.context.view_layer.update()
